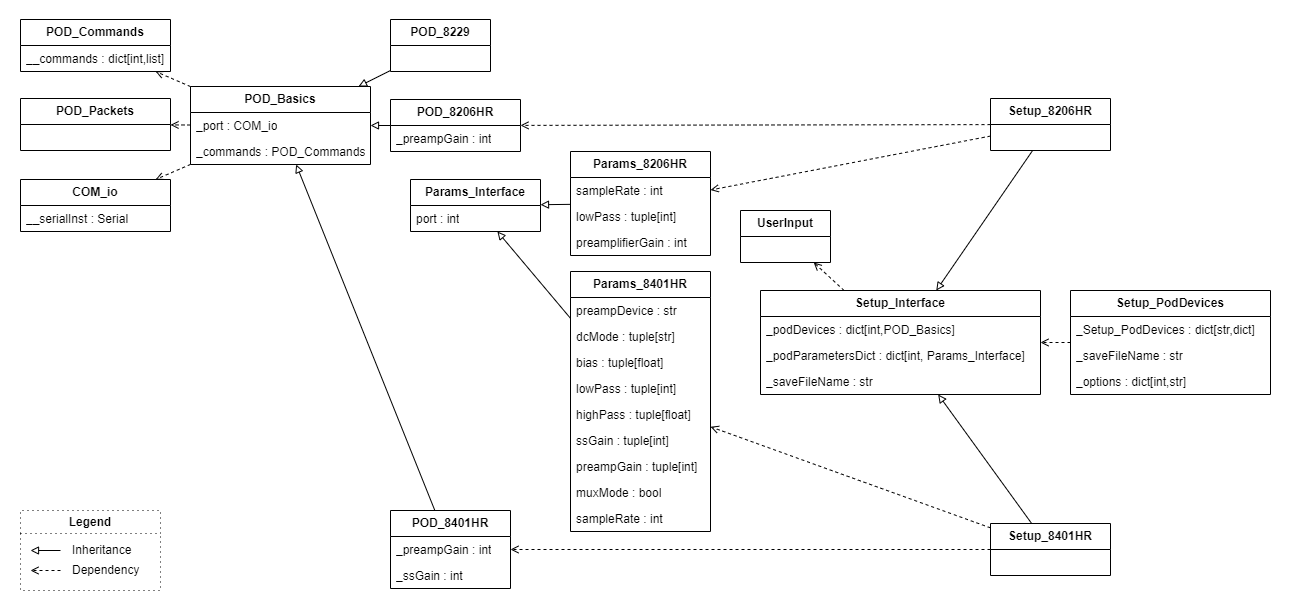

The diagram above was exported from draw.io. Its source (the exported page's mxGraphModel, read from the mxfile embedded in the PNG):
<mxGraphModel dx="1434" dy="836" grid="1" gridSize="10" guides="1" tooltips="1" connect="1" arrows="1" fold="1" page="1" pageScale="1" pageWidth="850" pageHeight="1100" math="0" shadow="0">
  <root>
    <mxCell id="0" />
    <mxCell id="1" parent="0" />
    <mxCell id="rNg2EFlrI3MOSEz9Saxy-4" value="" style="rounded=0;whiteSpace=wrap;html=1;strokeColor=#FFFFFF;" parent="1" vertex="1">
      <mxGeometry x="110" y="160" width="1290" height="610" as="geometry" />
    </mxCell>
    <mxCell id="bj3e3nzDXusCV7zQIcoZ-12" value="&lt;b&gt;POD_Commands&lt;/b&gt;" style="swimlane;fontStyle=0;childLayout=stackLayout;horizontal=1;startSize=26;fillColor=none;horizontalStack=0;resizeParent=1;resizeParentMax=0;resizeLast=0;collapsible=1;marginBottom=0;whiteSpace=wrap;html=1;" parent="1" vertex="1">
      <mxGeometry x="130" y="179" width="150" height="52" as="geometry" />
    </mxCell>
    <mxCell id="bj3e3nzDXusCV7zQIcoZ-19" value="__commands : dict[int,list]" style="text;strokeColor=none;fillColor=none;align=left;verticalAlign=top;spacingLeft=4;spacingRight=4;overflow=hidden;rotatable=0;points=[[0,0.5],[1,0.5]];portConstraint=eastwest;whiteSpace=wrap;html=1;" parent="bj3e3nzDXusCV7zQIcoZ-12" vertex="1">
      <mxGeometry y="26" width="150" height="26" as="geometry" />
    </mxCell>
    <mxCell id="bj3e3nzDXusCV7zQIcoZ-21" value="&lt;b&gt;POD_8401HR&lt;/b&gt;" style="swimlane;fontStyle=0;childLayout=stackLayout;horizontal=1;startSize=26;fillColor=none;horizontalStack=0;resizeParent=1;resizeParentMax=0;resizeLast=0;collapsible=1;marginBottom=0;whiteSpace=wrap;html=1;" parent="1" vertex="1">
      <mxGeometry x="500" y="670" width="120" height="78" as="geometry" />
    </mxCell>
    <mxCell id="bj3e3nzDXusCV7zQIcoZ-24" value="_preampGain : int" style="text;strokeColor=none;fillColor=none;align=left;verticalAlign=top;spacingLeft=4;spacingRight=4;overflow=hidden;rotatable=0;points=[[0,0.5],[1,0.5]];portConstraint=eastwest;whiteSpace=wrap;html=1;" parent="bj3e3nzDXusCV7zQIcoZ-21" vertex="1">
      <mxGeometry y="26" width="120" height="26" as="geometry" />
    </mxCell>
    <mxCell id="bj3e3nzDXusCV7zQIcoZ-30" value="_ssGain : int" style="text;strokeColor=none;fillColor=none;align=left;verticalAlign=top;spacingLeft=4;spacingRight=4;overflow=hidden;rotatable=0;points=[[0,0.5],[1,0.5]];portConstraint=eastwest;whiteSpace=wrap;html=1;" parent="bj3e3nzDXusCV7zQIcoZ-21" vertex="1">
      <mxGeometry y="52" width="120" height="26" as="geometry" />
    </mxCell>
    <mxCell id="bj3e3nzDXusCV7zQIcoZ-31" value="&lt;b&gt;POD_Packets&lt;/b&gt;" style="swimlane;fontStyle=0;childLayout=stackLayout;horizontal=1;startSize=26;fillColor=none;horizontalStack=0;resizeParent=1;resizeParentMax=0;resizeLast=0;collapsible=1;marginBottom=0;whiteSpace=wrap;html=1;" parent="1" vertex="1">
      <mxGeometry x="130" y="258" width="150" height="52" as="geometry" />
    </mxCell>
    <mxCell id="bj3e3nzDXusCV7zQIcoZ-35" value="&lt;b&gt;COM_io&lt;/b&gt;" style="swimlane;fontStyle=0;childLayout=stackLayout;horizontal=1;startSize=26;fillColor=none;horizontalStack=0;resizeParent=1;resizeParentMax=0;resizeLast=0;collapsible=1;marginBottom=0;whiteSpace=wrap;html=1;" parent="1" vertex="1">
      <mxGeometry x="130" y="339" width="150" height="52" as="geometry" />
    </mxCell>
    <mxCell id="bj3e3nzDXusCV7zQIcoZ-36" value="__serialInst :&amp;nbsp;Serial" style="text;strokeColor=none;fillColor=none;align=left;verticalAlign=top;spacingLeft=4;spacingRight=4;overflow=hidden;rotatable=0;points=[[0,0.5],[1,0.5]];portConstraint=eastwest;whiteSpace=wrap;html=1;shadow=1;" parent="bj3e3nzDXusCV7zQIcoZ-35" vertex="1">
      <mxGeometry y="26" width="150" height="26" as="geometry" />
    </mxCell>
    <mxCell id="bj3e3nzDXusCV7zQIcoZ-44" value="Setup_PodDevices" style="swimlane;fontStyle=1;childLayout=stackLayout;horizontal=1;startSize=26;fillColor=none;horizontalStack=0;resizeParent=1;resizeParentMax=0;resizeLast=0;collapsible=1;marginBottom=0;whiteSpace=wrap;html=1;" parent="1" vertex="1">
      <mxGeometry x="1180" y="450" width="200" height="104" as="geometry" />
    </mxCell>
    <mxCell id="bj3e3nzDXusCV7zQIcoZ-45" value="_Setup_PodDevices : dict[str,dict&lt;span style=&quot;background-color: initial;&quot;&gt;]&amp;nbsp;&lt;/span&gt;" style="text;strokeColor=none;fillColor=none;align=left;verticalAlign=top;spacingLeft=4;spacingRight=4;overflow=hidden;rotatable=0;points=[[0,0.5],[1,0.5]];portConstraint=eastwest;whiteSpace=wrap;html=1;shadow=1;" parent="bj3e3nzDXusCV7zQIcoZ-44" vertex="1">
      <mxGeometry y="26" width="200" height="26" as="geometry" />
    </mxCell>
    <mxCell id="bj3e3nzDXusCV7zQIcoZ-46" value="_saveFileName : str" style="text;strokeColor=none;fillColor=none;align=left;verticalAlign=top;spacingLeft=4;spacingRight=4;overflow=hidden;rotatable=0;points=[[0,0.5],[1,0.5]];portConstraint=eastwest;whiteSpace=wrap;html=1;" parent="bj3e3nzDXusCV7zQIcoZ-44" vertex="1">
      <mxGeometry y="52" width="200" height="26" as="geometry" />
    </mxCell>
    <mxCell id="bj3e3nzDXusCV7zQIcoZ-47" value="_options : dict[int,str]" style="text;strokeColor=none;fillColor=none;align=left;verticalAlign=top;spacingLeft=4;spacingRight=4;overflow=hidden;rotatable=0;points=[[0,0.5],[1,0.5]];portConstraint=eastwest;whiteSpace=wrap;html=1;" parent="bj3e3nzDXusCV7zQIcoZ-44" vertex="1">
      <mxGeometry y="78" width="200" height="26" as="geometry" />
    </mxCell>
    <mxCell id="bj3e3nzDXusCV7zQIcoZ-48" value="Setup_Interface" style="swimlane;fontStyle=1;childLayout=stackLayout;horizontal=1;startSize=26;fillColor=none;horizontalStack=0;resizeParent=1;resizeParentMax=0;resizeLast=0;collapsible=1;marginBottom=0;whiteSpace=wrap;html=1;" parent="1" vertex="1">
      <mxGeometry x="870" y="450" width="280" height="104" as="geometry" />
    </mxCell>
    <mxCell id="bj3e3nzDXusCV7zQIcoZ-51" value="_podDevices : dict[int,POD_Basics]" style="text;strokeColor=none;fillColor=none;align=left;verticalAlign=top;spacingLeft=4;spacingRight=4;overflow=hidden;rotatable=0;points=[[0,0.5],[1,0.5]];portConstraint=eastwest;whiteSpace=wrap;html=1;" parent="bj3e3nzDXusCV7zQIcoZ-48" vertex="1">
      <mxGeometry y="26" width="280" height="26" as="geometry" />
    </mxCell>
    <mxCell id="bj3e3nzDXusCV7zQIcoZ-52" value="_podParametersDict : dict[int,&amp;nbsp;Params_Interface&lt;span style=&quot;background-color: initial;&quot;&gt;]&lt;/span&gt;" style="text;strokeColor=none;fillColor=none;align=left;verticalAlign=top;spacingLeft=4;spacingRight=4;overflow=hidden;rotatable=0;points=[[0,0.5],[1,0.5]];portConstraint=eastwest;whiteSpace=wrap;html=1;" parent="bj3e3nzDXusCV7zQIcoZ-48" vertex="1">
      <mxGeometry y="52" width="280" height="26" as="geometry" />
    </mxCell>
    <mxCell id="bj3e3nzDXusCV7zQIcoZ-3" value="_saveFileName : str" style="text;strokeColor=none;fillColor=none;align=left;verticalAlign=top;spacingLeft=4;spacingRight=4;overflow=hidden;rotatable=0;points=[[0,0.5],[1,0.5]];portConstraint=eastwest;whiteSpace=wrap;html=1;" parent="bj3e3nzDXusCV7zQIcoZ-48" vertex="1">
      <mxGeometry y="78" width="280" height="26" as="geometry" />
    </mxCell>
    <mxCell id="bj3e3nzDXusCV7zQIcoZ-25" value="POD_8206HR" style="swimlane;fontStyle=1;childLayout=stackLayout;horizontal=1;startSize=26;fillColor=none;horizontalStack=0;resizeParent=1;resizeParentMax=0;resizeLast=0;collapsible=1;marginBottom=0;whiteSpace=wrap;html=1;" parent="1" vertex="1">
      <mxGeometry x="500" y="259" width="130" height="52" as="geometry" />
    </mxCell>
    <mxCell id="bj3e3nzDXusCV7zQIcoZ-28" value="_preampGain : int" style="text;strokeColor=none;fillColor=none;align=left;verticalAlign=top;spacingLeft=4;spacingRight=4;overflow=hidden;rotatable=0;points=[[0,0.5],[1,0.5]];portConstraint=eastwest;whiteSpace=wrap;html=1;" parent="bj3e3nzDXusCV7zQIcoZ-25" vertex="1">
      <mxGeometry y="26" width="130" height="26" as="geometry" />
    </mxCell>
    <mxCell id="12" value="Legend" style="swimlane;whiteSpace=wrap;html=1;gradientColor=none;dashed=1;dashPattern=1 4;" parent="1" vertex="1">
      <mxGeometry x="130" y="670" width="140" height="80" as="geometry" />
    </mxCell>
    <mxCell id="7" value="Inheritance" style="text;html=1;strokeColor=none;fillColor=none;align=left;verticalAlign=middle;whiteSpace=wrap;rounded=0;" parent="12" vertex="1">
      <mxGeometry x="50" y="30" width="80" height="20" as="geometry" />
    </mxCell>
    <mxCell id="4" value="" style="endArrow=block;html=1;endFill=0;" parent="12" edge="1">
      <mxGeometry width="50" height="50" relative="1" as="geometry">
        <mxPoint x="40" y="40" as="sourcePoint" />
        <mxPoint x="10" y="40" as="targetPoint" />
      </mxGeometry>
    </mxCell>
    <mxCell id="5" value="" style="endArrow=open;html=1;endFill=0;dashed=1;" parent="12" edge="1">
      <mxGeometry width="50" height="50" relative="1" as="geometry">
        <mxPoint x="40" y="60" as="sourcePoint" />
        <mxPoint x="10" y="60" as="targetPoint" />
      </mxGeometry>
    </mxCell>
    <mxCell id="8" value="Dependency" style="text;html=1;strokeColor=none;fillColor=none;align=left;verticalAlign=middle;whiteSpace=wrap;rounded=0;" parent="12" vertex="1">
      <mxGeometry x="50" y="50" width="80" height="20" as="geometry" />
    </mxCell>
    <mxCell id="bj3e3nzDXusCV7zQIcoZ-6" value="POD_Basics" style="swimlane;fontStyle=1;childLayout=stackLayout;horizontal=1;startSize=26;fillColor=none;horizontalStack=0;resizeParent=1;resizeParentMax=0;resizeLast=0;collapsible=1;marginBottom=0;whiteSpace=wrap;html=1;" parent="1" vertex="1">
      <mxGeometry x="300" y="246" width="180" height="78" as="geometry" />
    </mxCell>
    <mxCell id="bj3e3nzDXusCV7zQIcoZ-10" value="_port : COM_io" style="text;strokeColor=none;fillColor=none;align=left;verticalAlign=top;spacingLeft=4;spacingRight=4;overflow=hidden;rotatable=0;points=[[0,0.5],[1,0.5]];portConstraint=eastwest;whiteSpace=wrap;html=1;" parent="bj3e3nzDXusCV7zQIcoZ-6" vertex="1">
      <mxGeometry y="26" width="180" height="26" as="geometry" />
    </mxCell>
    <mxCell id="bj3e3nzDXusCV7zQIcoZ-11" value="_commands : POD_Commands" style="text;strokeColor=none;fillColor=none;align=left;verticalAlign=top;spacingLeft=4;spacingRight=4;overflow=hidden;rotatable=0;points=[[0,0.5],[1,0.5]];portConstraint=eastwest;whiteSpace=wrap;html=1;" parent="bj3e3nzDXusCV7zQIcoZ-6" vertex="1">
      <mxGeometry y="52" width="180" height="26" as="geometry" />
    </mxCell>
    <mxCell id="bx1p0kPIpxOsbpVViYsy-21" value="Params_8401HR" style="swimlane;fontStyle=1;childLayout=stackLayout;horizontal=1;startSize=26;fillColor=none;horizontalStack=0;resizeParent=1;resizeParentMax=0;resizeLast=0;collapsible=1;marginBottom=0;whiteSpace=wrap;html=1;" vertex="1" parent="1">
      <mxGeometry x="680" y="431" width="140" height="260" as="geometry" />
    </mxCell>
    <mxCell id="bx1p0kPIpxOsbpVViYsy-22" value="preampDevice : str" style="text;strokeColor=none;fillColor=none;align=left;verticalAlign=top;spacingLeft=4;spacingRight=4;overflow=hidden;rotatable=0;points=[[0,0.5],[1,0.5]];portConstraint=eastwest;whiteSpace=wrap;html=1;" vertex="1" parent="bx1p0kPIpxOsbpVViYsy-21">
      <mxGeometry y="26" width="140" height="26" as="geometry" />
    </mxCell>
    <mxCell id="bx1p0kPIpxOsbpVViYsy-32" value="dcMode : tuple[str]" style="text;strokeColor=none;fillColor=none;align=left;verticalAlign=top;spacingLeft=4;spacingRight=4;overflow=hidden;rotatable=0;points=[[0,0.5],[1,0.5]];portConstraint=eastwest;whiteSpace=wrap;html=1;" vertex="1" parent="bx1p0kPIpxOsbpVViYsy-21">
      <mxGeometry y="52" width="140" height="26" as="geometry" />
    </mxCell>
    <mxCell id="bx1p0kPIpxOsbpVViYsy-31" value="bias : tuple[float]" style="text;strokeColor=none;fillColor=none;align=left;verticalAlign=top;spacingLeft=4;spacingRight=4;overflow=hidden;rotatable=0;points=[[0,0.5],[1,0.5]];portConstraint=eastwest;whiteSpace=wrap;html=1;" vertex="1" parent="bx1p0kPIpxOsbpVViYsy-21">
      <mxGeometry y="78" width="140" height="26" as="geometry" />
    </mxCell>
    <mxCell id="bx1p0kPIpxOsbpVViYsy-23" value="lowPass : tuple[int]" style="text;strokeColor=none;fillColor=none;align=left;verticalAlign=top;spacingLeft=4;spacingRight=4;overflow=hidden;rotatable=0;points=[[0,0.5],[1,0.5]];portConstraint=eastwest;whiteSpace=wrap;html=1;" vertex="1" parent="bx1p0kPIpxOsbpVViYsy-21">
      <mxGeometry y="104" width="140" height="26" as="geometry" />
    </mxCell>
    <mxCell id="bx1p0kPIpxOsbpVViYsy-28" value="highPass : tuple[float]" style="text;strokeColor=none;fillColor=none;align=left;verticalAlign=top;spacingLeft=4;spacingRight=4;overflow=hidden;rotatable=0;points=[[0,0.5],[1,0.5]];portConstraint=eastwest;whiteSpace=wrap;html=1;" vertex="1" parent="bx1p0kPIpxOsbpVViYsy-21">
      <mxGeometry y="130" width="140" height="26" as="geometry" />
    </mxCell>
    <mxCell id="bx1p0kPIpxOsbpVViYsy-29" value="ssGain : tuple[int]" style="text;strokeColor=none;fillColor=none;align=left;verticalAlign=top;spacingLeft=4;spacingRight=4;overflow=hidden;rotatable=0;points=[[0,0.5],[1,0.5]];portConstraint=eastwest;whiteSpace=wrap;html=1;" vertex="1" parent="bx1p0kPIpxOsbpVViYsy-21">
      <mxGeometry y="156" width="140" height="26" as="geometry" />
    </mxCell>
    <mxCell id="bx1p0kPIpxOsbpVViYsy-30" value="preampGain : tuple[int]" style="text;strokeColor=none;fillColor=none;align=left;verticalAlign=top;spacingLeft=4;spacingRight=4;overflow=hidden;rotatable=0;points=[[0,0.5],[1,0.5]];portConstraint=eastwest;whiteSpace=wrap;html=1;" vertex="1" parent="bx1p0kPIpxOsbpVViYsy-21">
      <mxGeometry y="182" width="140" height="26" as="geometry" />
    </mxCell>
    <mxCell id="bx1p0kPIpxOsbpVViYsy-27" value="muxMode : bool" style="text;strokeColor=none;fillColor=none;align=left;verticalAlign=top;spacingLeft=4;spacingRight=4;overflow=hidden;rotatable=0;points=[[0,0.5],[1,0.5]];portConstraint=eastwest;whiteSpace=wrap;html=1;" vertex="1" parent="bx1p0kPIpxOsbpVViYsy-21">
      <mxGeometry y="208" width="140" height="26" as="geometry" />
    </mxCell>
    <mxCell id="bx1p0kPIpxOsbpVViYsy-26" value="sampleRate : int" style="text;strokeColor=none;fillColor=none;align=left;verticalAlign=top;spacingLeft=4;spacingRight=4;overflow=hidden;rotatable=0;points=[[0,0.5],[1,0.5]];portConstraint=eastwest;whiteSpace=wrap;html=1;" vertex="1" parent="bx1p0kPIpxOsbpVViYsy-21">
      <mxGeometry y="234" width="140" height="26" as="geometry" />
    </mxCell>
    <mxCell id="bx1p0kPIpxOsbpVViYsy-33" value="" style="endArrow=open;html=1;endFill=0;dashed=1;" edge="1" parent="1" source="bj3e3nzDXusCV7zQIcoZ-6" target="bj3e3nzDXusCV7zQIcoZ-12">
      <mxGeometry width="50" height="50" relative="1" as="geometry">
        <mxPoint x="1290" y="120" as="sourcePoint" />
        <mxPoint x="1260" y="120" as="targetPoint" />
      </mxGeometry>
    </mxCell>
    <mxCell id="bx1p0kPIpxOsbpVViYsy-34" value="" style="endArrow=block;html=1;endFill=0;" edge="1" parent="1" source="bx1p0kPIpxOsbpVViYsy-14" target="bx1p0kPIpxOsbpVViYsy-13">
      <mxGeometry width="50" height="50" relative="1" as="geometry">
        <mxPoint x="1290" y="138" as="sourcePoint" />
        <mxPoint x="1260" y="138" as="targetPoint" />
      </mxGeometry>
    </mxCell>
    <mxCell id="bx1p0kPIpxOsbpVViYsy-35" value="" style="endArrow=block;html=1;endFill=0;" edge="1" parent="1" source="bx1p0kPIpxOsbpVViYsy-21" target="bx1p0kPIpxOsbpVViYsy-13">
      <mxGeometry width="50" height="50" relative="1" as="geometry">
        <mxPoint x="210" y="592" as="sourcePoint" />
        <mxPoint x="130" y="586" as="targetPoint" />
      </mxGeometry>
    </mxCell>
    <mxCell id="bx1p0kPIpxOsbpVViYsy-36" value="" style="endArrow=block;html=1;endFill=0;" edge="1" parent="1" source="bj3e3nzDXusCV7zQIcoZ-25" target="bj3e3nzDXusCV7zQIcoZ-6">
      <mxGeometry width="50" height="50" relative="1" as="geometry">
        <mxPoint x="1290" y="100" as="sourcePoint" />
        <mxPoint x="1260" y="100" as="targetPoint" />
      </mxGeometry>
    </mxCell>
    <mxCell id="bx1p0kPIpxOsbpVViYsy-37" value="" style="endArrow=block;html=1;endFill=0;" edge="1" parent="1" source="bj3e3nzDXusCV7zQIcoZ-21" target="bj3e3nzDXusCV7zQIcoZ-6">
      <mxGeometry width="50" height="50" relative="1" as="geometry">
        <mxPoint x="570" y="220" as="sourcePoint" />
        <mxPoint x="490" y="223" as="targetPoint" />
      </mxGeometry>
    </mxCell>
    <mxCell id="bx1p0kPIpxOsbpVViYsy-39" value="" style="endArrow=open;html=1;endFill=0;dashed=1;" edge="1" parent="1" source="bj3e3nzDXusCV7zQIcoZ-39" target="bj3e3nzDXusCV7zQIcoZ-25">
      <mxGeometry width="50" height="50" relative="1" as="geometry">
        <mxPoint x="1290" y="120" as="sourcePoint" />
        <mxPoint x="1260" y="120" as="targetPoint" />
      </mxGeometry>
    </mxCell>
    <mxCell id="bx1p0kPIpxOsbpVViYsy-40" value="" style="endArrow=open;html=1;endFill=0;dashed=1;" edge="1" parent="1" source="e9Xbp3W30nfaAwJdSSRC-5" target="bj3e3nzDXusCV7zQIcoZ-21">
      <mxGeometry width="50" height="50" relative="1" as="geometry">
        <mxPoint x="890" y="253" as="sourcePoint" />
        <mxPoint x="850" y="253" as="targetPoint" />
      </mxGeometry>
    </mxCell>
    <mxCell id="bx1p0kPIpxOsbpVViYsy-41" value="" style="endArrow=open;html=1;endFill=0;dashed=1;" edge="1" parent="1" source="e9Xbp3W30nfaAwJdSSRC-5" target="bx1p0kPIpxOsbpVViYsy-21">
      <mxGeometry width="50" height="50" relative="1" as="geometry">
        <mxPoint x="940" y="338" as="sourcePoint" />
        <mxPoint x="850" y="341" as="targetPoint" />
      </mxGeometry>
    </mxCell>
    <mxCell id="bx1p0kPIpxOsbpVViYsy-42" value="" style="endArrow=open;html=1;endFill=0;dashed=1;" edge="1" parent="1" source="bj3e3nzDXusCV7zQIcoZ-39" target="bx1p0kPIpxOsbpVViYsy-14">
      <mxGeometry width="50" height="50" relative="1" as="geometry">
        <mxPoint x="992" y="322" as="sourcePoint" />
        <mxPoint x="490" y="666" as="targetPoint" />
      </mxGeometry>
    </mxCell>
    <mxCell id="bx1p0kPIpxOsbpVViYsy-43" value="" style="endArrow=block;html=1;endFill=0;" edge="1" parent="1" source="bj3e3nzDXusCV7zQIcoZ-39" target="bj3e3nzDXusCV7zQIcoZ-48">
      <mxGeometry width="50" height="50" relative="1" as="geometry">
        <mxPoint x="570" y="278" as="sourcePoint" />
        <mxPoint x="490" y="260" as="targetPoint" />
      </mxGeometry>
    </mxCell>
    <mxCell id="bx1p0kPIpxOsbpVViYsy-44" value="" style="endArrow=block;html=1;endFill=0;" edge="1" parent="1" source="e9Xbp3W30nfaAwJdSSRC-5" target="bj3e3nzDXusCV7zQIcoZ-48">
      <mxGeometry width="50" height="50" relative="1" as="geometry">
        <mxPoint x="1029" y="279" as="sourcePoint" />
        <mxPoint x="792" y="428" as="targetPoint" />
      </mxGeometry>
    </mxCell>
    <mxCell id="bx1p0kPIpxOsbpVViYsy-45" value="" style="endArrow=open;html=1;endFill=0;dashed=1;" edge="1" parent="1" source="bj3e3nzDXusCV7zQIcoZ-6" target="bj3e3nzDXusCV7zQIcoZ-31">
      <mxGeometry width="50" height="50" relative="1" as="geometry">
        <mxPoint x="210" y="223" as="sourcePoint" />
        <mxPoint x="130" y="220" as="targetPoint" />
      </mxGeometry>
    </mxCell>
    <mxCell id="bx1p0kPIpxOsbpVViYsy-46" value="" style="endArrow=open;html=1;endFill=0;dashed=1;" edge="1" parent="1" source="bj3e3nzDXusCV7zQIcoZ-6" target="bj3e3nzDXusCV7zQIcoZ-35">
      <mxGeometry width="50" height="50" relative="1" as="geometry">
        <mxPoint x="210" y="254" as="sourcePoint" />
        <mxPoint x="130" y="269" as="targetPoint" />
      </mxGeometry>
    </mxCell>
    <mxCell id="bx1p0kPIpxOsbpVViYsy-48" value="" style="endArrow=open;html=1;endFill=0;dashed=1;" edge="1" parent="1" source="bj3e3nzDXusCV7zQIcoZ-44" target="bj3e3nzDXusCV7zQIcoZ-48">
      <mxGeometry width="50" height="50" relative="1" as="geometry">
        <mxPoint x="1290" y="158" as="sourcePoint" />
        <mxPoint x="1260" y="158" as="targetPoint" />
      </mxGeometry>
    </mxCell>
    <mxCell id="bx1p0kPIpxOsbpVViYsy-13" value="Params_Interface" style="swimlane;fontStyle=1;childLayout=stackLayout;horizontal=1;startSize=26;fillColor=none;horizontalStack=0;resizeParent=1;resizeParentMax=0;resizeLast=0;collapsible=1;marginBottom=0;whiteSpace=wrap;html=1;" vertex="1" parent="1">
      <mxGeometry x="520" y="339" width="130" height="52" as="geometry" />
    </mxCell>
    <mxCell id="bx1p0kPIpxOsbpVViYsy-15" value="port : int" style="text;strokeColor=none;fillColor=none;align=left;verticalAlign=top;spacingLeft=4;spacingRight=4;overflow=hidden;rotatable=0;points=[[0,0.5],[1,0.5]];portConstraint=eastwest;whiteSpace=wrap;html=1;" vertex="1" parent="bx1p0kPIpxOsbpVViYsy-13">
      <mxGeometry y="26" width="130" height="26" as="geometry" />
    </mxCell>
    <mxCell id="bx1p0kPIpxOsbpVViYsy-14" value="Params_8206HR" style="swimlane;fontStyle=1;childLayout=stackLayout;horizontal=1;startSize=26;fillColor=none;horizontalStack=0;resizeParent=1;resizeParentMax=0;resizeLast=0;collapsible=1;marginBottom=0;whiteSpace=wrap;html=1;" vertex="1" parent="1">
      <mxGeometry x="680" y="311" width="140" height="104" as="geometry" />
    </mxCell>
    <mxCell id="bx1p0kPIpxOsbpVViYsy-20" value="sampleRate : int" style="text;strokeColor=none;fillColor=none;align=left;verticalAlign=top;spacingLeft=4;spacingRight=4;overflow=hidden;rotatable=0;points=[[0,0.5],[1,0.5]];portConstraint=eastwest;whiteSpace=wrap;html=1;" vertex="1" parent="bx1p0kPIpxOsbpVViYsy-14">
      <mxGeometry y="26" width="140" height="26" as="geometry" />
    </mxCell>
    <mxCell id="bx1p0kPIpxOsbpVViYsy-18" value="lowPass : tuple[int]" style="text;strokeColor=none;fillColor=none;align=left;verticalAlign=top;spacingLeft=4;spacingRight=4;overflow=hidden;rotatable=0;points=[[0,0.5],[1,0.5]];portConstraint=eastwest;whiteSpace=wrap;html=1;" vertex="1" parent="bx1p0kPIpxOsbpVViYsy-14">
      <mxGeometry y="52" width="140" height="26" as="geometry" />
    </mxCell>
    <mxCell id="bx1p0kPIpxOsbpVViYsy-17" value="preamplifierGain : int" style="text;strokeColor=none;fillColor=none;align=left;verticalAlign=top;spacingLeft=4;spacingRight=4;overflow=hidden;rotatable=0;points=[[0,0.5],[1,0.5]];portConstraint=eastwest;whiteSpace=wrap;html=1;" vertex="1" parent="bx1p0kPIpxOsbpVViYsy-14">
      <mxGeometry y="78" width="140" height="26" as="geometry" />
    </mxCell>
    <mxCell id="bj3e3nzDXusCV7zQIcoZ-39" value="Setup_8206HR" style="swimlane;fontStyle=1;childLayout=stackLayout;horizontal=1;startSize=26;fillColor=none;horizontalStack=0;resizeParent=1;resizeParentMax=0;resizeLast=0;collapsible=1;marginBottom=0;whiteSpace=wrap;html=1;" parent="1" vertex="1">
      <mxGeometry x="1100" y="258" width="120" height="52" as="geometry" />
    </mxCell>
    <mxCell id="e9Xbp3W30nfaAwJdSSRC-5" value="Setup_8401HR" style="swimlane;fontStyle=1;childLayout=stackLayout;horizontal=1;startSize=26;fillColor=none;horizontalStack=0;resizeParent=1;resizeParentMax=0;resizeLast=0;collapsible=1;marginBottom=0;whiteSpace=wrap;html=1;" parent="1" vertex="1">
      <mxGeometry x="1100" y="683" width="120" height="52" as="geometry" />
    </mxCell>
    <mxCell id="e9Xbp3W30nfaAwJdSSRC-1" value="UserInput&lt;span style=&quot;color: rgb(230, 237, 243); font-family: ui-monospace, SFMono-Regular, &amp;quot;SF Mono&amp;quot;, Menlo, Consolas, &amp;quot;Liberation Mono&amp;quot;, monospace; font-weight: 400; text-align: start; background-color: rgba(46, 160, 67, 0.15);&quot;&gt; &lt;/span&gt;" style="swimlane;fontStyle=1;childLayout=stackLayout;horizontal=1;startSize=26;fillColor=none;horizontalStack=0;resizeParent=1;resizeParentMax=0;resizeLast=0;collapsible=1;marginBottom=0;whiteSpace=wrap;html=1;" parent="1" vertex="1">
      <mxGeometry x="850" y="370" width="90" height="52" as="geometry" />
    </mxCell>
    <mxCell id="bx1p0kPIpxOsbpVViYsy-47" value="" style="endArrow=open;html=1;endFill=0;dashed=1;" edge="1" parent="1" source="bj3e3nzDXusCV7zQIcoZ-48" target="e9Xbp3W30nfaAwJdSSRC-1">
      <mxGeometry width="50" height="50" relative="1" as="geometry">
        <mxPoint x="604" y="286" as="sourcePoint" />
        <mxPoint x="404" y="368" as="targetPoint" />
      </mxGeometry>
    </mxCell>
    <mxCell id="bx1p0kPIpxOsbpVViYsy-49" value="POD_8229" style="swimlane;fontStyle=1;childLayout=stackLayout;horizontal=1;startSize=26;fillColor=none;horizontalStack=0;resizeParent=1;resizeParentMax=0;resizeLast=0;collapsible=1;marginBottom=0;whiteSpace=wrap;html=1;" vertex="1" parent="1">
      <mxGeometry x="500" y="179" width="100" height="52" as="geometry" />
    </mxCell>
    <mxCell id="bx1p0kPIpxOsbpVViYsy-51" value="" style="endArrow=block;html=1;endFill=0;" edge="1" parent="1" source="bx1p0kPIpxOsbpVViYsy-49" target="bj3e3nzDXusCV7zQIcoZ-6">
      <mxGeometry width="50" height="50" relative="1" as="geometry">
        <mxPoint x="538" y="321" as="sourcePoint" />
        <mxPoint x="480" y="332" as="targetPoint" />
      </mxGeometry>
    </mxCell>
  </root>
</mxGraphModel>